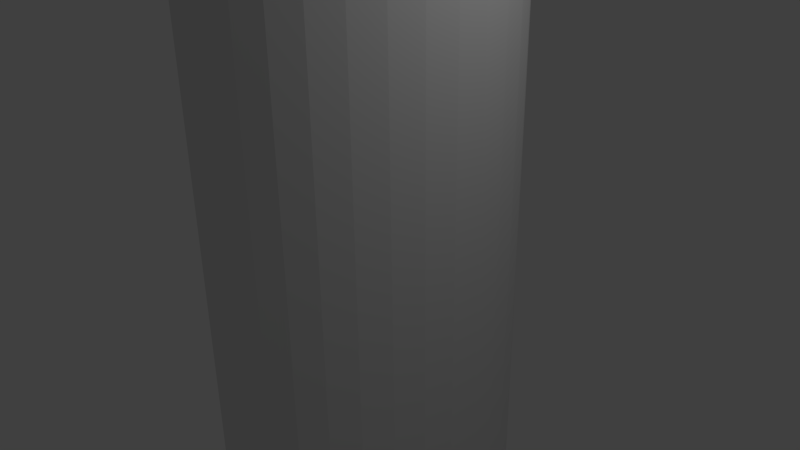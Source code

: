 # Source: wrist.blend  (saved by Blender 2.64.0; exported with 4.5.12 LTS)
import bpy
from mathutils import Matrix  # noqa: F401  (used for matrix-valued properties, if any)

bpy.ops.wm.read_factory_settings(use_empty=True)
scene = bpy.context.scene
scene.name = 'Scene'

# ---- collections
col_collection_1 = bpy.data.collections.new('Collection 1'); scene.collection.children.link(col_collection_1)

# ---- world
world_world = bpy.data.worlds.new('World'); scene.world = world_world
world_world.color = (0.05088, 0.05088, 0.05088)
world_world.use_sun_shadow = False
world_world.sun_shadow_jitter_overblur = 0.0
world_world.cycles.sampling_method = 'MANUAL'
world_world.cycles.sample_map_resolution = 256

# ---- cameras
cam_camera = bpy.data.cameras.new('Camera')
cam_camera.clip_end = 100.0
cam_camera.lens = 35.0
cam_camera.sensor_width = 32.0
cam_camera.sensor_height = 18.0
cam_camera.ortho_scale = 7.314
cam_camera.dof.focus_distance = 0.0
cam_camera.dof.aperture_fstop = 128.0

# ---- lights
light_lamp = bpy.data.lights.new('Lamp', 'POINT')
light_lamp.transmission_factor = 0.0
light_lamp.cutoff_distance = 30.0
light_lamp.energy = 100.0
light_lamp.shadow_buffer_clip_start = 1.001
light_lamp.shadow_soft_size = 1.0
light_lamp.shadow_maximum_resolution = 0.006
light_lamp.use_absolute_resolution = True
light_lamp.cycles.use_multiple_importance_sampling = False

# ---- meshes
me_cylinder = bpy.data.meshes.new('Cylinder')
me_cylinder.from_pydata([(-1.944e-07, 2.325, -4.61), (-1.944e-07, 2.325, 4.61), (0.2783, 2.28, -4.61), (0.2783, 2.28, 4.61), (0.5459, 2.148, -4.61), (0.5459, 2.148, 4.61), (0.7925, 1.933, -4.61), (0.7925, 1.933, 4.61), (1.009, 1.644, -4.61), (1.009, 1.644, 4.61), (1.186, 1.292, -4.61), (1.186, 1.292, 4.61), (1.318, 0.8897, -4.61), (1.318, 0.8897, 4.61), (1.399, 0.4536, -4.61), (1.399, 0.4536, 4.61), (1.426, -1.024e-08, -4.61), (1.426, -1.024e-08, 4.61), (1.399, -0.4536, -4.61), (1.399, -0.4536, 4.61), (1.318, -0.8897, -4.61), (1.318, -0.8897, 4.61), (1.186, -1.292, -4.61), (1.186, -1.292, 4.61), (1.009, -1.644, -4.61), (1.009, -1.644, 4.61), (0.7925, -1.933, -4.61), (0.7925, -1.933, 4.61), (0.5459, -2.148, -4.61), (0.5459, -2.148, 4.61), (0.2783, -2.28, -4.61), (0.2783, -2.28, 4.61), (-6.592e-07, -2.325, -4.61), (-6.592e-07, -2.325, 4.61), (-0.2783, -2.28, -4.61), (-0.2783, -2.28, 4.61), (-0.5459, -2.148, -4.61), (-0.5459, -2.148, 4.61), (-0.7925, -1.933, -4.61), (-0.7925, -1.933, 4.61), (-1.009, -1.644, -4.61), (-1.009, -1.644, 4.61), (-1.186, -1.292, -4.61), (-1.186, -1.292, 4.61), (-1.318, -0.8897, -4.61), (-1.318, -0.8897, 4.61), (-1.399, -0.4536, -4.61), (-1.399, -0.4536, 4.61), (-1.426, 2.059e-06, -4.61), (-1.426, 2.059e-06, 4.61), (-1.399, 0.4536, -4.61), (-1.399, 0.4536, 4.61), (-1.318, 0.8897, -4.61), (-1.318, 0.8897, 4.61), (-1.186, 1.292, -4.61), (-1.186, 1.292, 4.61), (-1.009, 1.644, -4.61), (-1.009, 1.644, 4.61), (-0.7925, 1.933, -4.61), (-0.7925, 1.933, 4.61), (-0.5459, 2.148, -4.61), (-0.5459, 2.148, 4.61), (-0.2783, 2.28, -4.61), (-0.2783, 2.28, 4.61)], [], [(0, 1, 3, 2), (2, 3, 5, 4), (4, 5, 7, 6), (6, 7, 9, 8), (8, 9, 11, 10), (10, 11, 13, 12), (12, 13, 15, 14), (14, 15, 17, 16), (16, 17, 19, 18), (18, 19, 21, 20), (20, 21, 23, 22), (22, 23, 25, 24), (24, 25, 27, 26), (26, 27, 29, 28), (28, 29, 31, 30), (30, 31, 33, 32), (32, 33, 35, 34), (34, 35, 37, 36), (36, 37, 39, 38), (38, 39, 41, 40), (40, 41, 43, 42), (42, 43, 45, 44), (44, 45, 47, 46), (46, 47, 49, 48), (48, 49, 51, 50), (50, 51, 53, 52), (52, 53, 55, 54), (54, 55, 57, 56), (56, 57, 59, 58), (58, 59, 61, 60), (3, 1, 63, 61, 59, 57, 55, 53, 51, 49, 47, 45, 43, 41, 39, 37, 35, 33, 31, 29, 27, 25, 23, 21, 19, 17, 15, 13, 11, 9, 7, 5), (62, 63, 1, 0), (60, 61, 63, 62), (0, 2, 4, 6, 8, 10, 12, 14, 16, 18, 20, 22, 24, 26, 28, 30, 32, 34, 36, 38, 40, 42, 44, 46, 48, 50, 52, 54, 56, 58, 60, 62)])
me_cylinder.use_remesh_preserve_volume = False
me_cylinder.use_remesh_preserve_attributes = False
me_cylinder.use_mirror_vertex_groups = False
me_cylinder.update()

# ---- objects
ob_cylinder = bpy.data.objects.new('Cylinder', me_cylinder)
ob_lamp = bpy.data.objects.new('Lamp', light_lamp)
ob_camera = bpy.data.objects.new('Camera', cam_camera)

# ---- transforms, parenting, visibility, modifiers, constraints
ob_cylinder.location = (0.0, 0.0, 0.0)
ob_cylinder.lineart.crease_threshold = 0.0
ob_lamp.location = (4.076, 1.005, 5.904)
ob_lamp.rotation_euler = (0.6503, 0.05522, 1.866)
ob_lamp.lock_rotations_4d = False
ob_lamp.empty_display_type = 'ARROWS'
ob_lamp.color = (0.0, 0.0, 0.0, 0.0)
ob_lamp.lineart.crease_threshold = 0.0
ob_camera.location = (7.481, -6.508, 5.344)
ob_camera.rotation_euler = (1.109, 0.01082, 0.8149)
ob_camera.lock_rotations_4d = False
ob_camera.empty_display_type = 'ARROWS'
ob_camera.color = (0.0, 0.0, 0.0, 0.0)
ob_camera.display_type = 'WIRE'
ob_camera.lineart.crease_threshold = 0.0

# ---- collection membership
col_collection_1.objects.link(ob_cylinder)
col_collection_1.objects.link(ob_lamp)
col_collection_1.objects.link(ob_camera)

# ---- scene / render settings (as saved in the file)
scene.camera = ob_camera
scene.frame_start = 1; scene.frame_end = 250; scene.frame_set(1)
scene.render.engine = 'BLENDER_EEVEE_NEXT'
scene.render.image_settings.color_mode = 'RGB'
scene.render.image_settings.compression = 90
scene.render.resolution_percentage = 50
scene.render.dither_intensity = 0.0
scene.render.bake_margin = 2
scene.render.bake_bias = 0.0
scene.cycles.use_denoising = False
scene.cycles.samples = 10
scene.cycles.sampling_pattern = 'TABULATED_SOBOL'
scene.cycles.light_sampling_threshold = 0.0
scene.cycles.use_adaptive_sampling = False
scene.cycles.use_light_tree = False
scene.cycles.blur_glossy = 0.0
scene.cycles.volume_bounces = 1
scene.cycles.pixel_filter_type = 'GAUSSIAN'
scene.cycles.sample_clamp_indirect = 0.0
scene.view_settings.view_transform = 'Standard'
bpy.context.view_layer.update()
